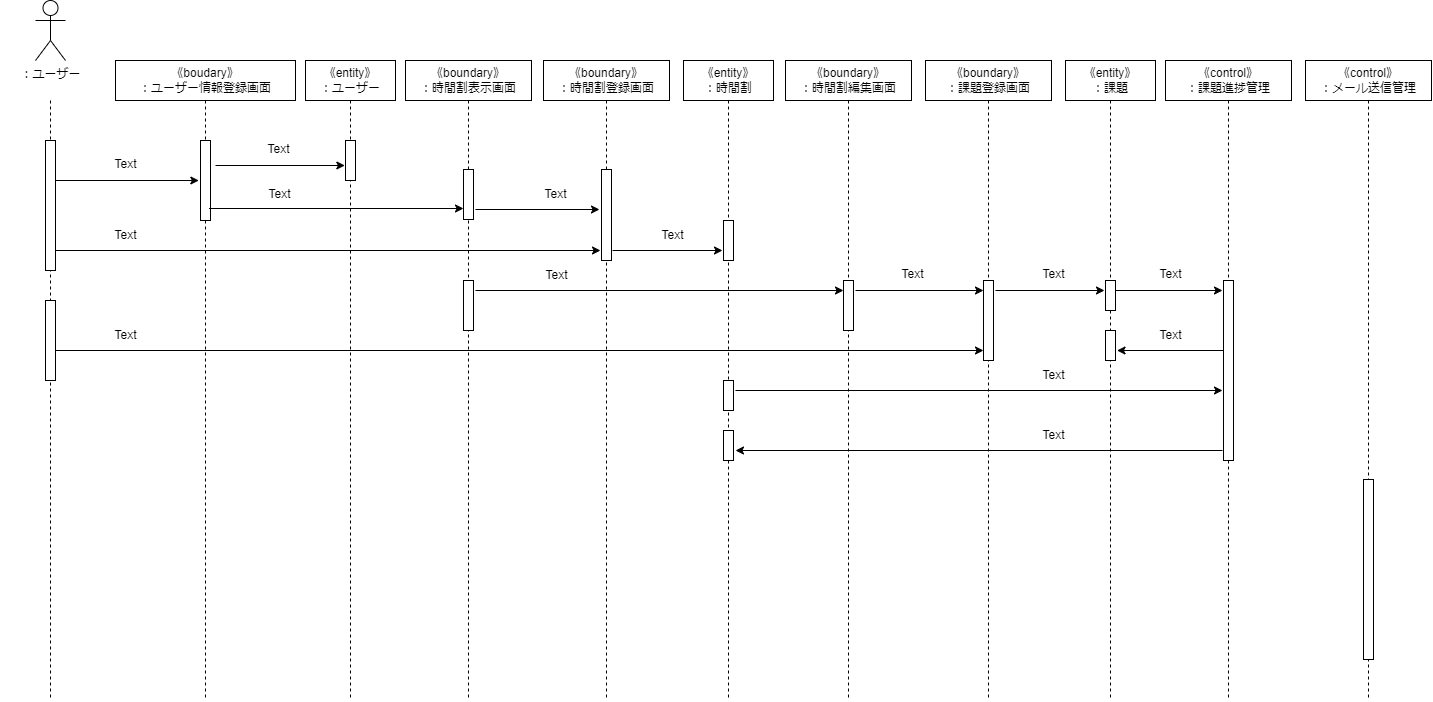

The diagram above was exported from draw.io. Its source (the exported page's mxGraphModel, read from the mxfile embedded in the PNG):
<mxGraphModel dx="1464" dy="680" grid="1" gridSize="10" guides="1" tooltips="1" connect="1" arrows="1" fold="1" page="1" pageScale="1" pageWidth="827" pageHeight="1169" math="0" shadow="0">
  <root>
    <mxCell id="0" />
    <mxCell id="1" parent="0" />
    <mxCell id="3" value="" style="shape=umlLifeline;perimeter=lifelinePerimeter;whiteSpace=wrap;html=1;container=1;collapsible=0;recursiveResize=0;outlineConnect=0;size=0;" vertex="1" parent="1">
      <mxGeometry x="5" y="120" width="100" height="600" as="geometry" />
    </mxCell>
    <mxCell id="8" value="" style="html=1;points=[];perimeter=orthogonalPerimeter;" vertex="1" parent="3">
      <mxGeometry x="45" y="40" width="10" height="130" as="geometry" />
    </mxCell>
    <mxCell id="76" value="" style="endArrow=classic;html=1;entryX=-0.066;entryY=0.5;entryDx=0;entryDy=0;entryPerimeter=0;" edge="1" parent="3">
      <mxGeometry width="50" height="50" relative="1" as="geometry">
        <mxPoint x="55" y="80" as="sourcePoint" />
        <mxPoint x="198.33999999999992" y="80" as="targetPoint" />
      </mxGeometry>
    </mxCell>
    <mxCell id="77" value="" style="html=1;points=[];perimeter=orthogonalPerimeter;" vertex="1" parent="3">
      <mxGeometry x="45" y="200" width="10" height="80" as="geometry" />
    </mxCell>
    <mxCell id="5" value="：ユーザー" style="shape=umlActor;verticalLabelPosition=bottom;verticalAlign=top;html=1;outlineConnect=0;" vertex="1" parent="1">
      <mxGeometry x="40" y="20" width="30" height="60" as="geometry" />
    </mxCell>
    <mxCell id="7" value="《boudary》&lt;br&gt;：ユーザー情報登録画面" style="shape=umlLifeline;perimeter=lifelinePerimeter;whiteSpace=wrap;html=1;container=1;collapsible=0;recursiveResize=0;outlineConnect=0;" vertex="1" parent="1">
      <mxGeometry x="120" y="80" width="180" height="640" as="geometry" />
    </mxCell>
    <mxCell id="9" value="" style="html=1;points=[];perimeter=orthogonalPerimeter;" vertex="1" parent="7">
      <mxGeometry x="85" y="80" width="10" height="80" as="geometry" />
    </mxCell>
    <mxCell id="10" value="Text" style="text;html=1;align=center;verticalAlign=middle;resizable=0;points=[];autosize=1;strokeColor=none;fillColor=none;" vertex="1" parent="7">
      <mxGeometry x="-15" y="89" width="50" height="30" as="geometry" />
    </mxCell>
    <mxCell id="14" value="Text" style="text;html=1;align=center;verticalAlign=middle;resizable=0;points=[];autosize=1;strokeColor=none;fillColor=none;" vertex="1" parent="7">
      <mxGeometry x="138" y="74" width="50" height="30" as="geometry" />
    </mxCell>
    <mxCell id="27" value="" style="endArrow=classic;html=1;" edge="1" parent="7">
      <mxGeometry width="50" height="50" relative="1" as="geometry">
        <mxPoint x="-60" y="190" as="sourcePoint" />
        <mxPoint x="485" y="190" as="targetPoint" />
      </mxGeometry>
    </mxCell>
    <mxCell id="28" value="Text" style="text;html=1;align=center;verticalAlign=middle;resizable=0;points=[];autosize=1;strokeColor=none;fillColor=none;" vertex="1" parent="7">
      <mxGeometry x="-15" y="160" width="50" height="30" as="geometry" />
    </mxCell>
    <mxCell id="46" value="Text" style="text;html=1;align=center;verticalAlign=middle;resizable=0;points=[];autosize=1;strokeColor=none;fillColor=none;" vertex="1" parent="7">
      <mxGeometry x="-15" y="260" width="50" height="30" as="geometry" />
    </mxCell>
    <mxCell id="12" value="《entity》&lt;br&gt;：ユーザー" style="shape=umlLifeline;perimeter=lifelinePerimeter;whiteSpace=wrap;html=1;container=1;collapsible=0;recursiveResize=0;outlineConnect=0;" vertex="1" parent="1">
      <mxGeometry x="310" y="80" width="90" height="640" as="geometry" />
    </mxCell>
    <mxCell id="13" value="" style="html=1;points=[];perimeter=orthogonalPerimeter;" vertex="1" parent="12">
      <mxGeometry x="40" y="80" width="10" height="40" as="geometry" />
    </mxCell>
    <mxCell id="22" value="Text" style="text;html=1;align=center;verticalAlign=middle;resizable=0;points=[];autosize=1;strokeColor=none;fillColor=none;" vertex="1" parent="12">
      <mxGeometry x="-51" y="119" width="50" height="30" as="geometry" />
    </mxCell>
    <mxCell id="15" value="" style="endArrow=classic;html=1;entryX=-0.066;entryY=0.5;entryDx=0;entryDy=0;entryPerimeter=0;" edge="1" parent="1">
      <mxGeometry width="50" height="50" relative="1" as="geometry">
        <mxPoint x="220" y="185" as="sourcePoint" />
        <mxPoint x="349.3399999999999" y="185" as="targetPoint" />
      </mxGeometry>
    </mxCell>
    <mxCell id="16" value="《boundary》&lt;br&gt;：時間割表示画面" style="shape=umlLifeline;perimeter=lifelinePerimeter;whiteSpace=wrap;html=1;container=1;collapsible=0;recursiveResize=0;outlineConnect=0;" vertex="1" parent="1">
      <mxGeometry x="410" y="80" width="126" height="640" as="geometry" />
    </mxCell>
    <mxCell id="17" value="" style="html=1;points=[];perimeter=orthogonalPerimeter;" vertex="1" parent="16">
      <mxGeometry x="58" y="109" width="10" height="50" as="geometry" />
    </mxCell>
    <mxCell id="36" value="" style="html=1;points=[];perimeter=orthogonalPerimeter;" vertex="1" parent="16">
      <mxGeometry x="58" y="220" width="10" height="50" as="geometry" />
    </mxCell>
    <mxCell id="21" value="" style="endArrow=classic;html=1;" edge="1" parent="1">
      <mxGeometry width="50" height="50" relative="1" as="geometry">
        <mxPoint x="213.5" y="228" as="sourcePoint" />
        <mxPoint x="468" y="228" as="targetPoint" />
      </mxGeometry>
    </mxCell>
    <mxCell id="23" value="《boundary》&lt;br&gt;：時間割登録画面" style="shape=umlLifeline;perimeter=lifelinePerimeter;whiteSpace=wrap;html=1;container=1;collapsible=0;recursiveResize=0;outlineConnect=0;" vertex="1" parent="1">
      <mxGeometry x="548" y="80" width="126" height="640" as="geometry" />
    </mxCell>
    <mxCell id="24" value="" style="html=1;points=[];perimeter=orthogonalPerimeter;" vertex="1" parent="23">
      <mxGeometry x="58" y="109" width="10" height="91" as="geometry" />
    </mxCell>
    <mxCell id="41" value="" style="endArrow=classic;html=1;" edge="1" parent="23">
      <mxGeometry width="50" height="50" relative="1" as="geometry">
        <mxPoint x="-68" y="230" as="sourcePoint" />
        <mxPoint x="300" y="230" as="targetPoint" />
      </mxGeometry>
    </mxCell>
    <mxCell id="42" value="Text" style="text;html=1;align=center;verticalAlign=middle;resizable=0;points=[];autosize=1;strokeColor=none;fillColor=none;" vertex="1" parent="23">
      <mxGeometry x="-12" y="200" width="50" height="30" as="geometry" />
    </mxCell>
    <mxCell id="25" value="" style="endArrow=classic;html=1;" edge="1" parent="1">
      <mxGeometry width="50" height="50" relative="1" as="geometry">
        <mxPoint x="480" y="229" as="sourcePoint" />
        <mxPoint x="604" y="229" as="targetPoint" />
      </mxGeometry>
    </mxCell>
    <mxCell id="26" value="Text" style="text;html=1;align=center;verticalAlign=middle;resizable=0;points=[];autosize=1;strokeColor=none;fillColor=none;" vertex="1" parent="1">
      <mxGeometry x="535" y="199" width="50" height="30" as="geometry" />
    </mxCell>
    <mxCell id="29" value="《entity》&lt;br&gt;：時間割" style="shape=umlLifeline;perimeter=lifelinePerimeter;whiteSpace=wrap;html=1;container=1;collapsible=0;recursiveResize=0;outlineConnect=0;" vertex="1" parent="1">
      <mxGeometry x="688" y="80" width="90" height="640" as="geometry" />
    </mxCell>
    <mxCell id="30" value="" style="html=1;points=[];perimeter=orthogonalPerimeter;" vertex="1" parent="29">
      <mxGeometry x="40" y="160" width="10" height="40" as="geometry" />
    </mxCell>
    <mxCell id="33" value="Text" style="text;html=1;align=center;verticalAlign=middle;resizable=0;points=[];autosize=1;strokeColor=none;fillColor=none;" vertex="1" parent="29">
      <mxGeometry x="-36" y="159.5" width="50" height="30" as="geometry" />
    </mxCell>
    <mxCell id="61" value="" style="html=1;points=[];perimeter=orthogonalPerimeter;" vertex="1" parent="29">
      <mxGeometry x="40" y="320" width="10" height="30" as="geometry" />
    </mxCell>
    <mxCell id="68" value="" style="html=1;points=[];perimeter=orthogonalPerimeter;" vertex="1" parent="29">
      <mxGeometry x="40" y="370" width="10" height="30" as="geometry" />
    </mxCell>
    <mxCell id="32" value="" style="endArrow=classic;html=1;" edge="1" parent="1">
      <mxGeometry width="50" height="50" relative="1" as="geometry">
        <mxPoint x="617" y="270" as="sourcePoint" />
        <mxPoint x="727" y="270" as="targetPoint" />
      </mxGeometry>
    </mxCell>
    <mxCell id="37" value="《boundary》&lt;br&gt;：時間割編集画面" style="shape=umlLifeline;perimeter=lifelinePerimeter;whiteSpace=wrap;html=1;container=1;collapsible=0;recursiveResize=0;outlineConnect=0;" vertex="1" parent="1">
      <mxGeometry x="790" y="80" width="126" height="640" as="geometry" />
    </mxCell>
    <mxCell id="38" value="" style="html=1;points=[];perimeter=orthogonalPerimeter;" vertex="1" parent="37">
      <mxGeometry x="58" y="220" width="10" height="50" as="geometry" />
    </mxCell>
    <mxCell id="43" value="" style="endArrow=classic;html=1;" edge="1" parent="37">
      <mxGeometry width="50" height="50" relative="1" as="geometry">
        <mxPoint x="70" y="230" as="sourcePoint" />
        <mxPoint x="198" y="230" as="targetPoint" />
      </mxGeometry>
    </mxCell>
    <mxCell id="39" value="《boundary》&lt;br&gt;：課題登録画面" style="shape=umlLifeline;perimeter=lifelinePerimeter;whiteSpace=wrap;html=1;container=1;collapsible=0;recursiveResize=0;outlineConnect=0;" vertex="1" parent="1">
      <mxGeometry x="930" y="80" width="126" height="640" as="geometry" />
    </mxCell>
    <mxCell id="40" value="" style="html=1;points=[];perimeter=orthogonalPerimeter;" vertex="1" parent="39">
      <mxGeometry x="58" y="220" width="10" height="80" as="geometry" />
    </mxCell>
    <mxCell id="45" value="" style="endArrow=classic;html=1;" edge="1" parent="39">
      <mxGeometry width="50" height="50" relative="1" as="geometry">
        <mxPoint x="-870" y="290" as="sourcePoint" />
        <mxPoint x="58" y="290" as="targetPoint" />
      </mxGeometry>
    </mxCell>
    <mxCell id="53" value="" style="endArrow=classic;html=1;" edge="1" parent="39">
      <mxGeometry width="50" height="50" relative="1" as="geometry">
        <mxPoint x="70" y="230" as="sourcePoint" />
        <mxPoint x="179" y="230" as="targetPoint" />
      </mxGeometry>
    </mxCell>
    <mxCell id="63" value="Text" style="text;html=1;align=center;verticalAlign=middle;resizable=0;points=[];autosize=1;strokeColor=none;fillColor=none;" vertex="1" parent="39">
      <mxGeometry x="103" y="300" width="50" height="30" as="geometry" />
    </mxCell>
    <mxCell id="44" value="Text" style="text;html=1;align=center;verticalAlign=middle;resizable=0;points=[];autosize=1;strokeColor=none;fillColor=none;" vertex="1" parent="1">
      <mxGeometry x="892" y="279" width="50" height="30" as="geometry" />
    </mxCell>
    <mxCell id="50" value="《entity》&lt;br&gt;：課題" style="shape=umlLifeline;perimeter=lifelinePerimeter;whiteSpace=wrap;html=1;container=1;collapsible=0;recursiveResize=0;outlineConnect=0;" vertex="1" parent="1">
      <mxGeometry x="1070" y="80" width="90" height="640" as="geometry" />
    </mxCell>
    <mxCell id="51" value="" style="html=1;points=[];perimeter=orthogonalPerimeter;" vertex="1" parent="50">
      <mxGeometry x="40" y="220" width="10" height="30" as="geometry" />
    </mxCell>
    <mxCell id="60" value="" style="endArrow=classic;html=1;" edge="1" parent="50">
      <mxGeometry width="50" height="50" relative="1" as="geometry">
        <mxPoint x="50" y="230" as="sourcePoint" />
        <mxPoint x="157" y="230" as="targetPoint" />
      </mxGeometry>
    </mxCell>
    <mxCell id="59" value="" style="endArrow=classic;html=1;" edge="1" parent="50">
      <mxGeometry width="50" height="50" relative="1" as="geometry">
        <mxPoint x="-330" y="330" as="sourcePoint" />
        <mxPoint x="157" y="330" as="targetPoint" />
      </mxGeometry>
    </mxCell>
    <mxCell id="65" value="" style="html=1;points=[];perimeter=orthogonalPerimeter;" vertex="1" parent="50">
      <mxGeometry x="40" y="270" width="10" height="30" as="geometry" />
    </mxCell>
    <mxCell id="54" value="Text" style="text;html=1;align=center;verticalAlign=middle;resizable=0;points=[];autosize=1;strokeColor=none;fillColor=none;" vertex="1" parent="1">
      <mxGeometry x="1033" y="279" width="50" height="30" as="geometry" />
    </mxCell>
    <mxCell id="56" value="《control》&lt;br&gt;：課題進捗管理" style="shape=umlLifeline;perimeter=lifelinePerimeter;whiteSpace=wrap;html=1;container=1;collapsible=0;recursiveResize=0;outlineConnect=0;" vertex="1" parent="1">
      <mxGeometry x="1170" y="80" width="126" height="640" as="geometry" />
    </mxCell>
    <mxCell id="57" value="" style="html=1;points=[];perimeter=orthogonalPerimeter;" vertex="1" parent="56">
      <mxGeometry x="58" y="220" width="10" height="180" as="geometry" />
    </mxCell>
    <mxCell id="62" value="Text" style="text;html=1;align=center;verticalAlign=middle;resizable=0;points=[];autosize=1;strokeColor=none;fillColor=none;" vertex="1" parent="56">
      <mxGeometry x="-20" y="199" width="50" height="30" as="geometry" />
    </mxCell>
    <mxCell id="64" value="" style="endArrow=classic;html=1;" edge="1" parent="56">
      <mxGeometry width="50" height="50" relative="1" as="geometry">
        <mxPoint x="58.5" y="290" as="sourcePoint" />
        <mxPoint x="-48.5" y="290" as="targetPoint" />
      </mxGeometry>
    </mxCell>
    <mxCell id="66" value="Text" style="text;html=1;align=center;verticalAlign=middle;resizable=0;points=[];autosize=1;strokeColor=none;fillColor=none;" vertex="1" parent="56">
      <mxGeometry x="-20" y="260" width="50" height="30" as="geometry" />
    </mxCell>
    <mxCell id="69" value="" style="endArrow=classic;html=1;" edge="1" parent="1">
      <mxGeometry width="50" height="50" relative="1" as="geometry">
        <mxPoint x="1227" y="470" as="sourcePoint" />
        <mxPoint x="740" y="470" as="targetPoint" />
      </mxGeometry>
    </mxCell>
    <mxCell id="70" value="Text" style="text;html=1;align=center;verticalAlign=middle;resizable=0;points=[];autosize=1;strokeColor=none;fillColor=none;" vertex="1" parent="1">
      <mxGeometry x="1033" y="440" width="50" height="30" as="geometry" />
    </mxCell>
    <mxCell id="71" value="《control》&lt;br&gt;：メール送信管理" style="shape=umlLifeline;perimeter=lifelinePerimeter;whiteSpace=wrap;html=1;container=1;collapsible=0;recursiveResize=0;outlineConnect=0;" vertex="1" parent="1">
      <mxGeometry x="1310" y="80" width="126" height="640" as="geometry" />
    </mxCell>
    <mxCell id="72" value="" style="html=1;points=[];perimeter=orthogonalPerimeter;" vertex="1" parent="1">
      <mxGeometry x="1368" y="499" width="10" height="180" as="geometry" />
    </mxCell>
  </root>
</mxGraphModel>